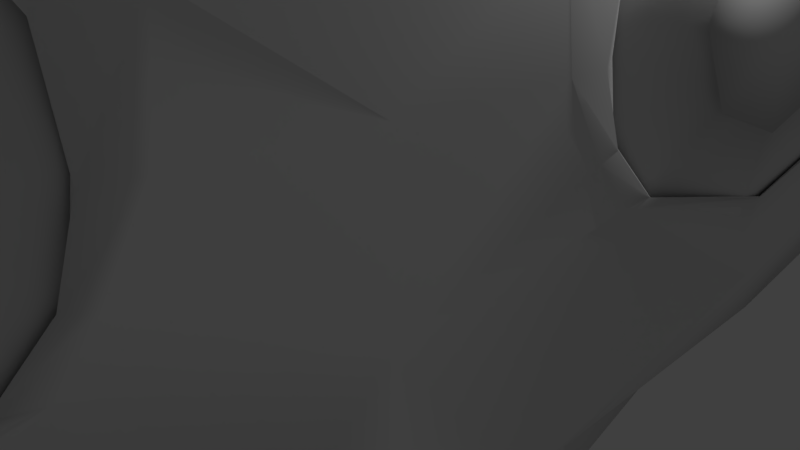 # Source: monkey.blend  (saved by Blender 2.79.0; exported with 4.5.12 LTS)
import bpy
from mathutils import Matrix  # noqa: F401  (used for matrix-valued properties, if any)

bpy.ops.wm.read_factory_settings(use_empty=True)
scene = bpy.context.scene
scene.name = 'Scene'

# ---- collections
col_collection_1 = bpy.data.collections.new('Collection 1'); scene.collection.children.link(col_collection_1)

# ---- world
world_world = bpy.data.worlds.new('World'); scene.world = world_world
world_world.color = (0.05088, 0.05088, 0.05088)
world_world.use_sun_shadow = False
world_world.sun_shadow_jitter_overblur = 0.0
world_world.cycles.sampling_method = 'MANUAL'

# ---- cameras
cam_camera = bpy.data.cameras.new('Camera')
cam_camera.clip_end = 100.0
cam_camera.lens = 35.0
cam_camera.sensor_width = 32.0
cam_camera.sensor_height = 18.0
cam_camera.ortho_scale = 7.314
cam_camera.dof.focus_distance = 0.0
cam_camera.dof.aperture_fstop = 128.0

# ---- lights
light_lamp = bpy.data.lights.new('Lamp', 'POINT')
light_lamp.transmission_factor = 0.0
light_lamp.cutoff_distance = 30.0
light_lamp.energy = 100.0
light_lamp.shadow_buffer_clip_start = 1.001
light_lamp.shadow_soft_size = 0.1
light_lamp.shadow_maximum_resolution = 0.006
light_lamp.use_absolute_resolution = True

# ---- meshes
me_suzanne = bpy.data.meshes.new('Suzanne')
me_suzanne.from_pydata([(2.072, -0.8645, 0.7517), (-3.181, -2.77, 0.7517), (2.596, -0.4124, 0.3045), (-3.481, -2.617, 0.3045), (3.006, 0.04511, 0.07576), (-3.629, -2.362, 0.07576), (1.817, -0.4941, -0.3369), (-2.532, -2.072, -0.3369), (1.707, -0.8183, -0.02998), (-2.664, -2.404, -0.02998), (1.633, -1.064, 0.6152), (-2.775, -2.663, 0.6152), (1.244, -1.246, 0.7564), (-2.422, -2.576, 0.7564), (0.8439, -1.191, 0.3078), (-1.851, -2.169, 0.3078), (0.6716, -0.9878, 0.09024), (-1.453, -1.759, 0.09024), (0.2257, -1.171, 1.097), (-1.025, -1.625, 1.097), (0.4965, -1.317, 1.104), (-1.504, -2.042, 1.104), (1.1, -1.297, 1.111), (-2.276, -2.521, 1.111), (1.247, -1.248, 1.511), (-2.428, -2.582, 1.511), (0.8491, -1.194, 1.91), (-1.861, -2.177, 1.91), (0.6766, -0.9938, 2.169), (-1.465, -1.771, 2.169), (1.832, -0.4914, 2.614), (-2.55, -2.081, 2.614), (1.716, -0.8199, 2.256), (-2.676, -2.413, 2.256), (1.636, -1.067, 1.653), (-2.783, -2.67, 1.653), (2.073, -0.8666, 1.52), (-3.184, -2.774, 1.52), (2.602, -0.4122, 1.923), (-3.489, -2.622, 1.923), (3.019, 0.04945, 2.199), (-3.643, -2.368, 2.199), (3.495, 0.2669, 1.113), (-4.08, -2.482, 1.113), (2.979, -0.2311, 1.113), (-3.829, -2.701, 1.113), (2.236, -0.7824, 1.114), (-3.326, -2.801, 1.114), (2.269, -0.8144, 1.115), (-3.397, -2.87, 1.115), (2.108, -0.8956, 1.569), (-3.254, -2.841, 1.569), (1.611, -1.134, 1.755), (-2.807, -2.737, 1.755), (1.168, -1.332, 1.566), (-2.395, -2.625, 1.566), (0.9695, -1.404, 1.112), (-2.197, -2.552, 1.112), (1.164, -1.331, 0.7028), (-2.389, -2.62, 0.7028), (1.575, -1.163, 1.112), (-2.784, -2.744, 1.112), (1.608, -1.132, 0.5157), (-2.801, -2.732, 0.5157), (2.107, -0.8941, 0.7045), (-3.251, -2.838, 0.7045), (-0.5208, -1.726, 2.07), (-0.5927, -1.921, 1.767), (-0.4908, -1.645, -4.452), (-0.561, -1.835, -2.125), (-0.5771, -1.879, -1.599), (-0.4914, -1.646, -4.878), (-0.3373, -1.228, 1.929), (-0.2911, -1.103, 2.968), (1.057, 2.557, 4.968), (1.426, 3.557, 3.017), (1.395, 3.472, 0.129), (0.8153, 1.9, -2.5), (0.8049, -0.7251, -1.385), (-1.404, -1.527, -1.385), (1.485, -0.5131, -3.013), (-2.113, -1.818, -3.013), (1.741, -0.4199, -4.57), (-2.37, -1.911, -4.57), (1.895, -0.2509, -5.726), (-2.427, -1.819, -5.726), (1.711, -0.2986, -5.959), (-2.228, -1.728, -5.959), (0.8175, -0.714, -6.061), (-1.411, -1.523, -6.061), (-0.3244, -1.193, -6.156), (2.409, -0.06853, -1.029), (-2.944, -2.011, -1.029), (3.61, 0.3507, -0.4476), (-4.16, -2.469, -0.4476), (4.913, 1.076, 0.6181), (-5.248, -2.611, 0.6181), (4.953, 0.6769, 2.183), (-5.64, -3.166, 2.183), (4.031, 0.2519, 2.442), (-4.795, -2.951, 2.442), (2.547, -0.4724, 3.155), (-3.469, -2.655, 3.155), (1.468, -1.002, 4.074), (-2.508, -2.444, 4.074), (0.5463, -1.401, 3.863), (-1.641, -2.195, 3.863), (-0.003806, -1.572, 2.513), (-1.066, -1.958, 2.513), (0.4457, -1.415, 2.176), (-1.521, -2.128, 2.176), (0.2534, -1.454, 1.512), (-1.302, -2.018, 1.512), (0.7973, -1.186, 0.2539), (-1.786, -2.123, 0.2539), (1.845, -0.7038, -0.1919), (-2.746, -2.37, -0.1919), (2.604, -0.3461, 0.09532), (-3.436, -2.537, 0.09532), (3.479, 0.04032, 0.8188), (-4.253, -2.765, 0.8188), (3.598, 0.08505, 1.48), (-4.369, -2.805, 1.48), (3.355, -0.04792, 1.969), (-4.165, -2.776, 1.969), (2.205, -0.6179, 2.292), (-3.145, -2.559, 2.292), (1.008, -1.166, 2.496), (-2.045, -2.274, 2.496), (-0.4947, -1.655, -4.911), (0.1726, -1.407, -4.668), (-1.157, -1.889, -4.668), (0.2609, -1.311, -5.359), (-1.19, -1.837, -5.359), (-0.04591, -1.379, -5.629), (-0.8472, -1.67, -5.629), (-0.4352, -1.494, -5.697), (-0.5164, -1.714, -1.636), (-0.4997, -1.669, -1.275), (0.1029, -1.443, -1.28), (-1.096, -1.878, -1.28), (0.139, -1.482, -1.64), (-1.176, -1.959, -1.64), (-0.05068, -1.516, -2.003), (-0.9574, -1.845, -2.003), (2.014, -0.5617, -0.5377), (-2.847, -2.325, -0.5377), (3.443, 0.08816, 0.05063), (-4.165, -2.672, 0.05063), (4.166, 0.4168, 0.9349), (-4.831, -2.847, 0.9349), (4.218, 0.2813, 1.946), (-5.014, -3.068, 1.946), (3.811, -0.06629, 2.163), (-4.777, -3.182, 2.163), (2.141, -0.8755, 2.962), (-3.281, -2.843, 2.962), (1.311, -1.293, 3.489), (-2.549, -2.693, 3.489), (0.6765, -1.564, 3.354), (-1.95, -2.517, 3.354), (0.02842, -1.769, 2.243), (-1.276, -2.242, 2.243), (0.1876, -1.614, -0.9185), (-1.353, -2.173, -0.9185), (0.7605, -1.133, -3.045), (-1.693, -2.024, -3.045), (1.046, -0.965, -4.596), (-1.923, -2.042, -4.596), (1.177, -0.8516, -5.283), (-1.999, -2.004, -5.283), (1.049, -0.8156, -5.788), (-1.801, -1.85, -5.788), (0.6346, -0.9711, -5.86), (-1.39, -1.706, -5.86), (-0.3887, -1.368, -5.949), (-0.4714, -1.592, -0.06374), (-0.5228, -1.732, 0.9526), (1.546, -0.9243, 2.541), (-2.543, -2.408, 2.541), (0.5748, -1.292, 0.5265), (-1.585, -2.076, 0.5265), (0.3452, -1.396, 0.9502), (-1.373, -2.02, 0.9502), (0.2192, -1.389, -4.496), (-1.202, -1.905, -4.496), (-0.03997, -1.522, -3.025), (-0.9764, -1.862, -3.025), (-0.5078, -1.691, -3.023), (-0.4997, -1.669, -2.237), (-0.07735, -1.671, -1.862), (-1.054, -2.026, -1.862), (0.08846, -1.659, -1.665), (-1.261, -2.149, -1.665), (0.006419, -1.655, -1.266), (-1.15, -2.075, -1.266), (-0.2731, -1.754, -1.245), (-0.8686, -1.97, -1.245), (-0.6027, -1.949, -1.583), (-0.2617, -1.795, -1.331), (-0.9184, -2.033, -1.331), (-0.06369, -1.721, -1.357), (-1.115, -2.102, -1.357), (0.007826, -1.736, -1.672), (-1.221, -2.182, -1.672), (-0.1262, -1.724, -1.748), (-1.035, -2.053, -1.748), (-0.579, -1.884, -1.991), (1.157, -0.5848, -2.265), (-1.745, -1.638, -2.265), (0.4302, -1.257, -1.794), (-1.366, -1.908, -1.794), (0.5489, -1.21, -2.241), (-1.482, -1.947, -2.241), (1.003, -0.6387, -1.876), (-1.59, -1.579, -1.876), (-0.4429, -1.515, -5.77), (-0.08164, -1.384, -5.705), (-0.8042, -1.646, -5.705), (0.2358, -1.333, -5.327), (-1.177, -1.846, -5.327), (0.1209, -1.42, -4.732), (-1.1, -1.863, -4.732), (-0.4033, -1.407, -4.96), (0.2652, -1.207, -4.767), (-1.108, -1.706, -4.767), (0.3313, -1.096, -5.288), (-1.1, -1.615, -5.288), (-0.01457, -1.192, -5.589), (-0.7284, -1.451, -5.589), (-0.3703, -1.318, -5.647), (0.4992, -1.409, 0.9802), (-1.586, -2.166, 0.9802), (0.6366, -1.334, 0.5976), (-1.702, -2.182, 0.5976), (1.568, -0.9616, 2.226), (-2.604, -2.475, 2.226), (1.151, -1.157, 2.187), (-2.225, -2.382, 2.187), (2.096, -0.8181, 2.083), (-3.173, -2.73, 2.083), (3.061, -0.2417, 1.772), (-3.945, -2.784, 1.772), (3.237, -0.1533, 1.409), (-4.1, -2.815, 1.409), (3.173, -0.1547, 0.8457), (-4.018, -2.764, 0.8457), (2.481, -0.5164, 0.2681), (-3.42, -2.657, 0.2681), (1.819, -0.8215, 0.0578), (-2.814, -2.503, 0.0578), (0.8674, -1.275, 0.3317), (-1.953, -2.298, 0.3317), (0.5363, -1.4, 1.454), (-1.626, -2.184, 1.454), (0.7485, -1.324, 1.922), (-1.84, -2.263, 1.922), (0.8571, -1.234, 1.879), (-1.905, -2.236, 1.879), (0.559, -1.353, 1.471), (-1.617, -2.143, 1.471), (0.9095, -1.221, 0.2996), (-1.963, -2.263, 0.2996), (1.844, -0.7895, 0.05389), (-2.819, -2.481, 0.05389), (2.465, -0.4911, 0.2584), (-3.377, -2.611, 0.2584), (3.086, -0.1659, 0.883), (-3.913, -2.705, 0.883), (3.154, -0.143, 1.371), (-3.983, -2.732, 1.371), (2.966, -0.2521, 1.791), (-3.83, -2.718, 1.791), (2.119, -0.7784, 2.146), (-3.169, -2.697, 2.146), (1.185, -1.13, 2.109), (-2.245, -2.375, 2.109), (1.603, -0.9397, 2.195), (-2.632, -2.476, 2.195), (0.6219, -1.305, 0.6304), (-1.657, -2.131, 0.6304), (0.5536, -1.335, 1.006), (-1.594, -2.114, 1.006), (0.4069, -1.021, 2.267), (-1.135, -1.58, 2.267), (0.9137, -0.9279, 3.569), (-1.719, -1.883, 3.569), (1.727, -0.5681, 3.691), (-2.477, -2.093, 3.691), (2.694, -0.06368, 2.844), (-3.314, -2.243, 2.844), (4.006, 0.5972, 2.237), (-4.468, -2.477, 2.237), (4.722, 0.9409, 2.008), (-5.113, -2.628, 2.008), (4.64, 1.176, 0.6956), (-4.806, -2.251, 0.6956), (3.553, 0.6735, -0.2084), (-3.811, -1.998, -0.2084), (2.462, 0.1208, -0.7529), (-2.853, -1.808, -0.7529), (0.04909, -0.1796, 4.943), (0.4892, 1.015, 5.449), (1.206, 2.959, -1.415), (0.1487, 0.09073, -2.936), (-0.2035, -0.8651, -6.128), (-0.07173, -0.5075, -5.165), (-0.042, -0.4268, -3.72), (0.01846, -0.2628, -3.109), (5.549, 2.464, 1.105), (-4.899, -1.327, 1.105), (5.724, 2.82, 1.6), (-4.826, -1.007, 1.6), (5.717, 3.904, 1.266), (-3.895, 0.4163, 1.266), (4.093, 4.092, 2.275), (-1.61, 2.022, 2.275), (4.821, 2.152, -0.5123), (-4.212, -1.126, -0.5123), (4.296, 2.637, -0.9403), (-3.113, -0.05124, -0.9403), (4.9, 3.59, -0.2911), (-3.092, 0.69, -0.2911), (3.25, 3.668, 0.03816), (-0.8665, 2.174, 0.03816), (1.173, -0.1801, -2.44), (-1.423, -1.122, -2.44), (1.054, 0.1998, -2.718), (-0.9427, -0.5245, -2.718), (1.609, 0.0007537, -4.649), (-1.838, -1.25, -4.649), (1.32, -0.1121, -3.348), (-1.556, -1.155, -3.348), (1.854, 0.05215, -5.813), (-2.116, -1.388, -5.813), (0.7664, -0.2737, -4.899), (-0.9696, -0.9035, -4.899), (0.6385, -0.2903, -3.541), (-0.8163, -0.8181, -3.541), (0.8472, -0.4236, -5.951), (-1.203, -1.167, -5.951), (1.049, -0.2687, -1.972), (-1.335, -1.134, -1.972), (0.9605, -0.3939, -1.645), (-1.326, -1.223, -1.645), (0.8944, -0.509, -1.257), (-1.337, -1.319, -1.257), (1.4, 0.6246, -2.543), (-1.035, -0.2591, -2.543), (2.495, 2.266, -2.092), (-1.072, 0.9716, -2.092), (3.133, 3.279, -1.136), (-1.044, 1.764, -1.136), (3.662, 3.029, 4.781), (-1.95, 0.9929, 4.781), (3.284, 2.007, 5.137), (-2.323, -0.02682, 5.137), (2.905, 1.012, 4.682), (-2.675, -1.013, 4.682), (2.703, 0.3596, 2.664), (-2.965, -1.697, 2.664), (4.436, 1.242, 2.001), (-4.483, -1.994, 2.001), (3.967, 1.253, 2.256), (-3.859, -1.587, 2.256), (4.281, 2.025, 3.795), (-3.613, -0.8391, 3.795), (5.171, 2.147, 2.969), (-4.674, -1.425, 2.969), (5.447, 2.925, 3.308), (-4.374, -0.6382, 3.308), (4.583, 2.839, 4.078), (-3.316, -0.02714, 4.078), (4.891, 3.648, 3.688), (-3.03, 0.7747, 3.688), (5.741, 3.717, 2.872), (-4.084, 0.1525, 2.872), (4.916, 4.048, 1.646), (-2.723, 1.277, 1.646), (4.028, 3.618, -0.1221), (-1.927, 1.457, -0.1221), (5.7, 3.293, 1.591), (-4.392, -0.3679, 1.591), (2.647, 1.136, -1.234), (-2.232, -0.6344, -1.234), (3.256, 2.387, -1.389), (-1.964, 0.4926, -1.389), (6.413, 3.674, 1.991), (-5.0, -0.4667, 1.991), (5.483, 3.024, -1.09), (-4.337, -0.5394, -1.09), (7.349, 4.276, -0.835), (-5.713, -0.4633, -0.835), (9.006, 5.192, 0.06739), (-7.102, -0.652, 0.06739), (9.429, 5.327, 1.571), (-7.541, -0.8304, 1.571), (8.746, 5.06, 2.598), (-6.875, -0.608, 2.598), (7.314, 4.225, 2.402), (-5.712, -0.501, 2.402), (7.152, 4.123, 2.182), (-5.585, -0.4977, 2.182), (8.432, 4.899, 2.335), (-6.6, -0.5543, 2.335), (9.033, 5.168, 1.428), (-7.159, -0.7063, 1.428), (8.665, 5.031, 0.07496), (-6.793, -0.5776, 0.07496), (7.278, 4.214, -0.6335), (-5.673, -0.4849, -0.6335), (5.777, 3.162, -0.8339), (-4.604, -0.6042, -0.8339), (6.473, 3.672, 1.847), (-5.082, -0.5206, 1.847), (6.661, 3.914, 1.595), (-5.121, -0.3606, 1.595), (6.233, 3.523, -0.638), (-4.894, -0.5146, -0.638), (7.509, 4.435, -0.5106), (-5.788, -0.389, -0.5106), (8.66, 5.07, 0.1113), (-6.753, -0.5215, 0.1113), (9.006, 5.206, 1.186), (-7.09, -0.6335, 1.186), (8.461, 5.022, 1.968), (-6.534, -0.4177, 1.968), (7.278, 4.35, 1.852), (-5.557, -0.3066, 1.852), (5.906, 3.421, 1.448), (-4.552, -0.3735, 1.448), (5.921, 3.586, 0.7902), (-4.432, -0.1701, 0.7902), (5.406, 3.411, 0.2133), (-3.906, 0.03287, 0.2133), (5.852, 3.565, 0.05255), (-4.359, -0.1399, 0.05255), (5.953, 3.609, -0.2471), (-4.454, -0.1665, -0.2471), (5.805, 3.562, -0.5393), (-4.301, -0.1046, -0.5393), (4.917, 2.582, -0.2646), (-3.972, -0.6431, -0.2646), (5.051, 2.995, -0.5053), (-3.795, -0.2145, -0.5053), (5.026, 3.005, -0.08292), (-3.754, -0.1802, -0.08292), (5.564, 3.263, 0.9536), (-4.239, -0.293, 0.9536), (6.277, 3.705, 1.212), (-4.797, -0.3131, 1.212), (6.358, 3.906, 1.148), (-4.731, -0.1169, 1.148), (5.859, 3.729, -0.4996), (-4.229, 0.06891, -0.4996), (6.171, 3.859, -0.3163), (-4.527, -0.02304, -0.3163), (6.002, 3.793, 0.06484), (-4.361, 0.03321, 0.06484), (5.534, 3.602, 0.1766), (-3.912, 0.1749, 0.1766), (6.076, 3.811, 0.7654), (-4.444, -0.005613, 0.7654), (7.473, 4.607, 1.703), (-5.593, -0.133, 1.703), (8.646, 5.241, 1.842), (-6.59, -0.2867, 1.842), (9.191, 5.453, 1.142), (-7.122, -0.465, 1.142), (8.843, 5.308, 0.09644), (-6.792, -0.3651, 0.09644), (7.596, 4.664, -0.4734), (-5.707, -0.1623, -0.4734), (6.35, 3.717, -0.6038), (-4.881, -0.3571, -0.6038), (6.797, 4.14, 1.476), (-5.106, -0.1785, 1.476), (6.462, 3.998, 0.315), (-4.79, -0.08454, 0.315), (6.74, 4.117, 0.007892), (-5.052, -0.161, 0.007892), (7.173, 4.367, 0.4141), (-5.406, -0.197, 0.4141), (6.921, 4.232, 0.6959), (-5.191, -0.1623, 0.6959), (7.304, 4.441, 1.061), (-5.514, -0.2095, 1.061), (7.562, 4.558, 0.8028), (-5.752, -0.2726, 0.8028), (7.908, 4.705, 0.9355), (-6.08, -0.37, 0.9355), (7.769, 4.653, 1.266), (-5.942, -0.3216, 1.266), (7.57, 4.726, 2.218), (-5.621, -0.0601, 2.218), (8.976, 5.423, 2.401), (-6.867, -0.3248, 2.401), (9.569, 5.529, 1.445), (-7.553, -0.6828, 1.445), (9.303, 5.504, 0.06634), (-7.226, -0.4924, 0.06634), (7.611, 4.763, -0.7536), (-5.642, -0.0448, -0.7536), (5.809, 3.635, -0.9646), (-4.243, -0.01243, -0.9646), (6.431, 4.026, 1.877), (-4.725, -0.02104, 1.877)], [], [(46, 0, 2, 44), (3, 1, 47, 45), (44, 2, 4, 42), (5, 3, 45, 43), (2, 8, 6, 4), (7, 9, 3, 5), (0, 10, 8, 2), (9, 11, 1, 3), (10, 12, 14, 8), (15, 13, 11, 9), (8, 14, 16, 6), (17, 15, 9, 7), (14, 20, 18, 16), (19, 21, 15, 17), (12, 22, 20, 14), (21, 23, 13, 15), (22, 24, 26, 20), (27, 25, 23, 21), (20, 26, 28, 18), (29, 27, 21, 19), (26, 32, 30, 28), (31, 33, 27, 29), (24, 34, 32, 26), (33, 35, 25, 27), (34, 36, 38, 32), (39, 37, 35, 33), (32, 38, 40, 30), (41, 39, 33, 31), (38, 44, 42, 40), (43, 45, 39, 41), (36, 46, 44, 38), (45, 47, 37, 39), (46, 36, 50, 48), (51, 37, 47, 49), (36, 34, 52, 50), (53, 35, 37, 51), (34, 24, 54, 52), (55, 25, 35, 53), (24, 22, 56, 54), (57, 23, 25, 55), (22, 12, 58, 56), (59, 13, 23, 57), (12, 10, 62, 58), (63, 11, 13, 59), (10, 0, 64, 62), (65, 1, 11, 63), (0, 46, 48, 64), (49, 47, 1, 65), (60, 64, 48), (49, 65, 61), (62, 64, 60), (61, 65, 63), (60, 58, 62), (63, 59, 61), (60, 56, 58), (59, 57, 61), (60, 54, 56), (57, 55, 61), (60, 52, 54), (55, 53, 61), (60, 50, 52), (53, 51, 61), (60, 48, 50), (51, 49, 61), (88, 173, 175, 90), (175, 174, 89, 90), (86, 171, 173, 88), (174, 172, 87, 89), (84, 169, 171, 86), (172, 170, 85, 87), (82, 167, 169, 84), (170, 168, 83, 85), (80, 165, 167, 82), (168, 166, 81, 83), (78, 91, 145, 163), (146, 92, 79, 164), (91, 93, 147, 145), (148, 94, 92, 146), (93, 95, 149, 147), (150, 96, 94, 148), (95, 97, 151, 149), (152, 98, 96, 150), (97, 99, 153, 151), (154, 100, 98, 152), (99, 101, 155, 153), (156, 102, 100, 154), (101, 103, 157, 155), (158, 104, 102, 156), (103, 105, 159, 157), (160, 106, 104, 158), (105, 107, 161, 159), (162, 108, 106, 160), (107, 66, 67, 161), (67, 66, 108, 162), (109, 127, 159, 161), (160, 128, 110, 162), (127, 178, 157, 159), (158, 179, 128, 160), (125, 155, 157, 178), (158, 156, 126, 179), (123, 153, 155, 125), (156, 154, 124, 126), (121, 151, 153, 123), (154, 152, 122, 124), (119, 149, 151, 121), (152, 150, 120, 122), (117, 147, 149, 119), (150, 148, 118, 120), (115, 145, 147, 117), (148, 146, 116, 118), (113, 163, 145, 115), (146, 164, 114, 116), (113, 180, 176, 163), (176, 181, 114, 164), (109, 161, 67, 111), (67, 162, 110, 112), (111, 67, 177, 182), (177, 67, 112, 183), (176, 180, 182, 177), (183, 181, 176, 177), (134, 136, 175, 173), (175, 136, 135, 174), (132, 134, 173, 171), (174, 135, 133, 172), (130, 132, 171, 169), (172, 133, 131, 170), (165, 186, 184, 167), (185, 187, 166, 168), (130, 169, 167, 184), (168, 170, 131, 185), (143, 189, 188, 186), (188, 189, 144, 187), (184, 186, 188, 68), (188, 187, 185, 68), (129, 130, 184, 68), (185, 131, 129, 68), (141, 192, 190, 143), (191, 193, 142, 144), (139, 194, 192, 141), (193, 195, 140, 142), (138, 196, 194, 139), (195, 197, 138, 140), (137, 70, 196, 138), (197, 70, 137, 138), (189, 143, 190, 69), (191, 144, 189, 69), (69, 190, 205, 207), (206, 191, 69, 207), (70, 198, 199, 196), (200, 198, 70, 197), (196, 199, 201, 194), (202, 200, 197, 195), (194, 201, 203, 192), (204, 202, 195, 193), (192, 203, 205, 190), (206, 204, 193, 191), (198, 203, 201, 199), (202, 204, 198, 200), (198, 207, 205, 203), (206, 207, 198, 204), (138, 139, 163, 176), (164, 140, 138, 176), (139, 141, 210, 163), (211, 142, 140, 164), (141, 143, 212, 210), (213, 144, 142, 211), (143, 186, 165, 212), (166, 187, 144, 213), (80, 208, 212, 165), (213, 209, 81, 166), (208, 214, 210, 212), (211, 215, 209, 213), (78, 163, 210, 214), (211, 164, 79, 215), (130, 129, 71, 221), (71, 129, 131, 222), (132, 130, 221, 219), (222, 131, 133, 220), (134, 132, 219, 217), (220, 133, 135, 218), (136, 134, 217, 216), (218, 135, 136, 216), (216, 217, 228, 230), (229, 218, 216, 230), (217, 219, 226, 228), (227, 220, 218, 229), (219, 221, 224, 226), (225, 222, 220, 227), (221, 71, 223, 224), (223, 71, 222, 225), (223, 230, 228, 224), (229, 230, 223, 225), (224, 228, 226), (227, 229, 225), (182, 180, 233, 231), (234, 181, 183, 232), (111, 182, 231, 253), (232, 183, 112, 254), (109, 111, 253, 255), (254, 112, 110, 256), (180, 113, 251, 233), (252, 114, 181, 234), (113, 115, 249, 251), (250, 116, 114, 252), (115, 117, 247, 249), (248, 118, 116, 250), (117, 119, 245, 247), (246, 120, 118, 248), (119, 121, 243, 245), (244, 122, 120, 246), (121, 123, 241, 243), (242, 124, 122, 244), (123, 125, 239, 241), (240, 126, 124, 242), (125, 178, 235, 239), (236, 179, 126, 240), (178, 127, 237, 235), (238, 128, 179, 236), (127, 109, 255, 237), (256, 110, 128, 238), (237, 255, 257, 275), (258, 256, 238, 276), (235, 237, 275, 277), (276, 238, 236, 278), (239, 235, 277, 273), (278, 236, 240, 274), (241, 239, 273, 271), (274, 240, 242, 272), (243, 241, 271, 269), (272, 242, 244, 270), (245, 243, 269, 267), (270, 244, 246, 268), (247, 245, 267, 265), (268, 246, 248, 266), (249, 247, 265, 263), (266, 248, 250, 264), (251, 249, 263, 261), (264, 250, 252, 262), (233, 251, 261, 279), (262, 252, 234, 280), (255, 253, 259, 257), (260, 254, 256, 258), (253, 231, 281, 259), (282, 232, 254, 260), (231, 233, 279, 281), (280, 234, 232, 282), (66, 107, 283, 72), (284, 108, 66, 72), (107, 105, 285, 283), (286, 106, 108, 284), (105, 103, 287, 285), (288, 104, 106, 286), (103, 101, 289, 287), (290, 102, 104, 288), (101, 99, 291, 289), (292, 100, 102, 290), (99, 97, 293, 291), (294, 98, 100, 292), (97, 95, 295, 293), (296, 96, 98, 294), (95, 93, 297, 295), (298, 94, 96, 296), (93, 91, 299, 297), (300, 92, 94, 298), (307, 308, 327, 337), (328, 308, 307, 338), (306, 307, 337, 335), (338, 307, 306, 336), (305, 306, 335, 339), (336, 306, 305, 340), (88, 90, 305, 339), (305, 90, 89, 340), (86, 88, 339, 333), (340, 89, 87, 334), (84, 86, 333, 329), (334, 87, 85, 330), (82, 84, 329, 331), (330, 85, 83, 332), (329, 335, 337, 331), (338, 336, 330, 332), (329, 333, 339, 335), (340, 334, 330, 336), (325, 331, 337, 327), (338, 332, 326, 328), (80, 82, 331, 325), (332, 83, 81, 326), (208, 341, 343, 214), (344, 342, 209, 215), (80, 325, 341, 208), (342, 326, 81, 209), (78, 214, 343, 345), (344, 215, 79, 346), (78, 345, 299, 91), (300, 346, 79, 92), (76, 323, 351, 303), (352, 324, 76, 303), (303, 351, 349, 77), (350, 352, 303, 77), (77, 349, 347, 304), (348, 350, 77, 304), (304, 347, 327, 308), (328, 348, 304, 308), (325, 327, 347, 341), (348, 328, 326, 342), (295, 297, 317, 309), (318, 298, 296, 310), (75, 315, 323, 76), (324, 316, 75, 76), (301, 357, 355, 302), (356, 358, 301, 302), (302, 355, 353, 74), (354, 356, 302, 74), (74, 353, 315, 75), (316, 354, 74, 75), (291, 293, 361, 363), (362, 294, 292, 364), (363, 361, 367, 365), (368, 362, 364, 366), (365, 367, 369, 371), (370, 368, 366, 372), (371, 369, 375, 373), (376, 370, 372, 374), (313, 377, 373, 375), (374, 378, 314, 376), (315, 353, 373, 377), (374, 354, 316, 378), (353, 355, 371, 373), (372, 356, 354, 374), (355, 357, 365, 371), (366, 358, 356, 372), (357, 359, 363, 365), (364, 360, 358, 366), (289, 291, 363, 359), (364, 292, 290, 360), (73, 359, 357, 301), (358, 360, 73, 301), (283, 285, 287, 289), (288, 286, 284, 290), (283, 289, 359, 73), (360, 290, 284, 73), (72, 283, 73), (73, 284, 72), (293, 295, 309, 361), (310, 296, 294, 362), (309, 311, 367, 361), (368, 312, 310, 362), (311, 381, 369, 367), (370, 382, 312, 368), (313, 375, 369, 381), (370, 376, 314, 382), (347, 349, 385, 383), (386, 350, 348, 384), (317, 383, 385, 319), (386, 384, 318, 320), (297, 299, 383, 317), (384, 300, 298, 318), (299, 343, 341, 383), (342, 344, 300, 384), (341, 347, 383), (384, 348, 342), (299, 345, 343), (344, 346, 300), (313, 321, 379, 377), (380, 322, 314, 378), (315, 377, 379, 323), (380, 378, 316, 324), (319, 385, 379, 321), (380, 386, 320, 322), (349, 351, 379, 385), (380, 352, 350, 386), (323, 379, 351), (352, 380, 324), (399, 387, 413, 401), (414, 388, 400, 402), (399, 401, 403, 397), (404, 402, 400, 398), (397, 403, 405, 395), (406, 404, 398, 396), (395, 405, 407, 393), (408, 406, 396, 394), (393, 407, 409, 391), (410, 408, 394, 392), (391, 409, 411, 389), (412, 410, 392, 390), (409, 419, 417, 411), (418, 420, 410, 412), (407, 421, 419, 409), (420, 422, 408, 410), (405, 423, 421, 407), (422, 424, 406, 408), (403, 425, 423, 405), (424, 426, 404, 406), (401, 427, 425, 403), (426, 428, 402, 404), (401, 413, 415, 427), (416, 414, 402, 428), (317, 319, 443, 441), (444, 320, 318, 442), (319, 389, 411, 443), (412, 390, 320, 444), (309, 317, 441, 311), (442, 318, 310, 312), (381, 429, 413, 387), (414, 430, 382, 388), (411, 417, 439, 443), (440, 418, 412, 444), (437, 445, 443, 439), (444, 446, 438, 440), (433, 445, 437, 435), (438, 446, 434, 436), (431, 447, 445, 433), (446, 448, 432, 434), (429, 447, 431, 449), (432, 448, 430, 450), (413, 429, 449, 415), (450, 430, 414, 416), (311, 447, 429, 381), (430, 448, 312, 382), (311, 441, 445, 447), (446, 442, 312, 448), (441, 443, 445), (446, 444, 442), (415, 449, 451, 475), (452, 450, 416, 476), (449, 431, 461, 451), (462, 432, 450, 452), (431, 433, 459, 461), (460, 434, 432, 462), (433, 435, 457, 459), (458, 436, 434, 460), (435, 437, 455, 457), (456, 438, 436, 458), (437, 439, 453, 455), (454, 440, 438, 456), (439, 417, 473, 453), (474, 418, 440, 454), (427, 415, 475, 463), (476, 416, 428, 464), (425, 427, 463, 465), (464, 428, 426, 466), (423, 425, 465, 467), (466, 426, 424, 468), (421, 423, 467, 469), (468, 424, 422, 470), (419, 421, 469, 471), (470, 422, 420, 472), (417, 419, 471, 473), (472, 420, 418, 474), (457, 455, 479, 477), (480, 456, 458, 478), (477, 479, 481, 483), (482, 480, 478, 484), (483, 481, 487, 485), (488, 482, 484, 486), (485, 487, 489, 491), (490, 488, 486, 492), (463, 475, 485, 491), (486, 476, 464, 492), (451, 483, 485, 475), (486, 484, 452, 476), (451, 461, 477, 483), (478, 462, 452, 484), (457, 477, 461, 459), (462, 478, 458, 460), (453, 473, 479, 455), (480, 474, 454, 456), (471, 481, 479, 473), (480, 482, 472, 474), (469, 487, 481, 471), (482, 488, 470, 472), (467, 489, 487, 469), (488, 490, 468, 470), (465, 491, 489, 467), (490, 492, 466, 468), (463, 491, 465), (466, 492, 464), (391, 389, 503, 501), (504, 390, 392, 502), (393, 391, 501, 499), (502, 392, 394, 500), (395, 393, 499, 497), (500, 394, 396, 498), (397, 395, 497, 495), (498, 396, 398, 496), (399, 397, 495, 493), (496, 398, 400, 494), (387, 399, 493, 505), (494, 400, 388, 506), (493, 501, 503, 505), (504, 502, 494, 506), (493, 495, 499, 501), (500, 496, 494, 502), (495, 497, 499), (500, 498, 496), (313, 381, 387, 505), (388, 382, 314, 506), (313, 505, 503, 321), (504, 506, 314, 322), (319, 321, 503, 389), (504, 322, 320, 390)])
me_suzanne.polygons.foreach_set('use_smooth', [True] * 500)
me_suzanne.use_remesh_preserve_volume = False
me_suzanne.use_remesh_preserve_attributes = False
me_suzanne.use_mirror_vertex_groups = False
me_suzanne.update()

# ---- objects
ob_suzanne = bpy.data.objects.new('Suzanne', me_suzanne)
ob_lamp = bpy.data.objects.new('Lamp', light_lamp)
ob_camera = bpy.data.objects.new('Camera', cam_camera)

# ---- transforms, parenting, visibility, modifiers, constraints
ob_suzanne.location = (0.857, -0.1328, 0.977)
ob_suzanne.rotation_euler = (0.0, -0.0, 1.144)
ob_suzanne.scale = (2.121, 1.562, 2.231)
ob_suzanne.lineart.crease_threshold = 0.0
ob_lamp.location = (4.076, 1.005, 5.904)
ob_lamp.rotation_euler = (0.6503, 0.05522, 1.866)
ob_lamp.lock_rotations_4d = False
ob_lamp.empty_display_type = 'ARROWS'
ob_lamp.color = (0.0, 0.0, 0.0, 0.0)
ob_lamp.lineart.crease_threshold = 0.0
ob_camera.location = (7.481, -6.508, 5.344)
ob_camera.rotation_euler = (1.109, 0.0, 0.8149)
ob_camera.lock_rotations_4d = False
ob_camera.empty_display_type = 'ARROWS'
ob_camera.color = (0.0, 0.0, 0.0, 0.0)
ob_camera.display_type = 'WIRE'
ob_camera.lineart.crease_threshold = 0.0

# ---- collection membership
col_collection_1.objects.link(ob_suzanne)
col_collection_1.objects.link(ob_lamp)
col_collection_1.objects.link(ob_camera)

# ---- scene / render settings (as saved in the file)
scene.camera = ob_camera
scene.frame_start = 1; scene.frame_end = 250; scene.frame_set(1)
scene.render.engine = 'BLENDER_EEVEE_NEXT'
scene.render.resolution_percentage = 50
scene.render.dither_intensity = 0.0
scene.cycles.use_denoising = False
scene.cycles.samples = 128
scene.cycles.sampling_pattern = 'TABULATED_SOBOL'
scene.cycles.use_adaptive_sampling = False
scene.cycles.use_light_tree = False
scene.cycles.blur_glossy = 0.0
scene.cycles.sample_clamp_indirect = 0.0
scene.view_settings.view_transform = 'Standard'
bpy.context.view_layer.update()
